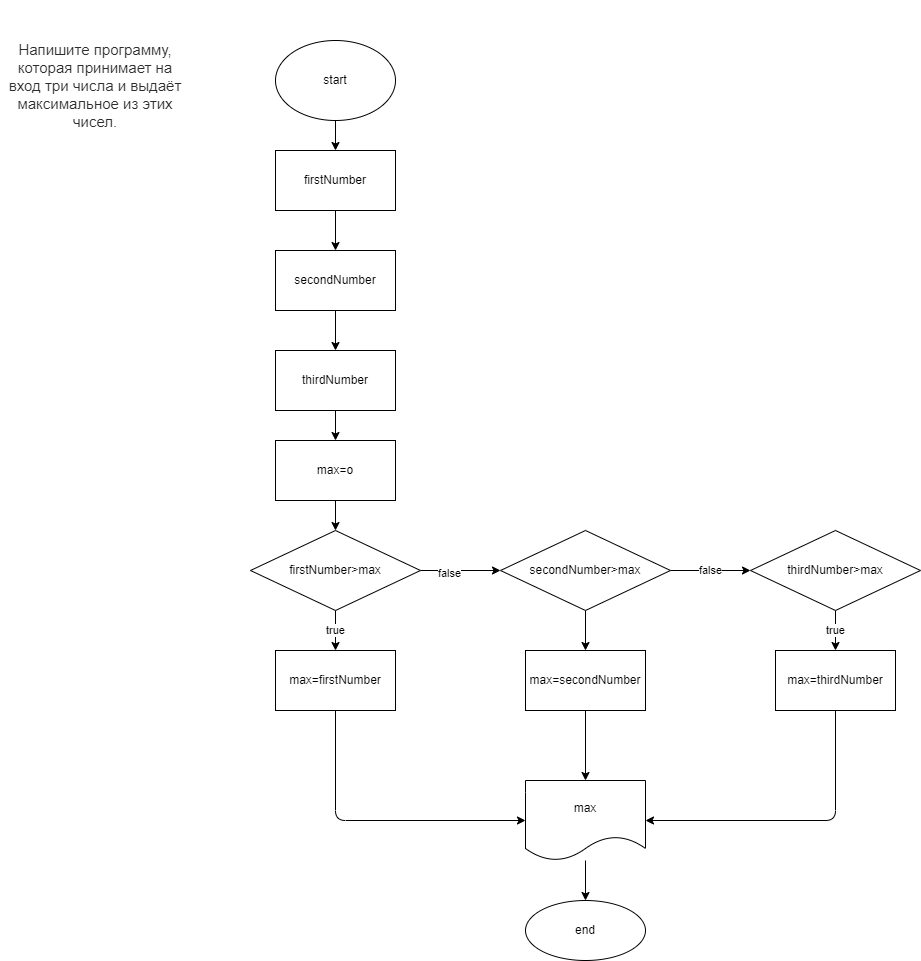

The diagram above was exported from draw.io. Its source (the exported page's mxGraphModel, read from the mxfile embedded in the PNG):
<mxGraphModel dx="588" dy="259" grid="1" gridSize="10" guides="1" tooltips="1" connect="1" arrows="1" fold="1" page="1" pageScale="1" pageWidth="850" pageHeight="1100" math="0" shadow="0">
  <root>
    <mxCell id="0" />
    <mxCell id="1" parent="0" />
    <mxCell id="2" value="&lt;span style=&quot;color: rgb(44 , 45 , 48) ; font-family: &amp;#34;roboto&amp;#34; , &amp;#34;san francisco&amp;#34; , &amp;#34;helvetica neue&amp;#34; , &amp;#34;helvetica&amp;#34; , &amp;#34;arial&amp;#34; ; font-size: 15px ; background-color: rgb(255 , 255 , 255)&quot;&gt;Напишите программу, которая принимает на вход три числа и выдаёт максимальное из этих чисел.&lt;/span&gt;" style="text;html=1;strokeColor=none;fillColor=none;align=center;verticalAlign=middle;whiteSpace=wrap;rounded=0;" parent="1" vertex="1">
      <mxGeometry x="30" y="50" width="190" height="170" as="geometry" />
    </mxCell>
    <mxCell id="5" value="" style="edgeStyle=none;html=1;" parent="1" source="3" target="4" edge="1">
      <mxGeometry relative="1" as="geometry" />
    </mxCell>
    <mxCell id="3" value="start" style="ellipse;whiteSpace=wrap;html=1;" parent="1" vertex="1">
      <mxGeometry x="305" y="90" width="120" height="80" as="geometry" />
    </mxCell>
    <mxCell id="7" value="" style="edgeStyle=none;html=1;" parent="1" source="4" target="6" edge="1">
      <mxGeometry relative="1" as="geometry" />
    </mxCell>
    <mxCell id="4" value="firstNumber" style="whiteSpace=wrap;html=1;" parent="1" vertex="1">
      <mxGeometry x="305" y="200" width="120" height="60" as="geometry" />
    </mxCell>
    <mxCell id="9" value="" style="edgeStyle=none;html=1;" parent="1" source="6" target="8" edge="1">
      <mxGeometry relative="1" as="geometry" />
    </mxCell>
    <mxCell id="6" value="secondNumber" style="whiteSpace=wrap;html=1;" parent="1" vertex="1">
      <mxGeometry x="305" y="300" width="120" height="60" as="geometry" />
    </mxCell>
    <mxCell id="11" value="" style="edgeStyle=none;html=1;" parent="1" source="8" target="10" edge="1">
      <mxGeometry relative="1" as="geometry" />
    </mxCell>
    <mxCell id="8" value="thirdNumber" style="whiteSpace=wrap;html=1;" parent="1" vertex="1">
      <mxGeometry x="305" y="400" width="120" height="60" as="geometry" />
    </mxCell>
    <mxCell id="13" value="" style="edgeStyle=none;html=1;" parent="1" source="10" target="12" edge="1">
      <mxGeometry relative="1" as="geometry" />
    </mxCell>
    <mxCell id="10" value="max=o" style="whiteSpace=wrap;html=1;" parent="1" vertex="1">
      <mxGeometry x="305" y="490" width="120" height="60" as="geometry" />
    </mxCell>
    <mxCell id="17" value="" style="edgeStyle=none;html=1;" parent="1" source="12" target="16" edge="1">
      <mxGeometry relative="1" as="geometry" />
    </mxCell>
    <mxCell id="18" value="false" style="edgeLabel;html=1;align=center;verticalAlign=middle;resizable=0;points=[];" parent="17" vertex="1" connectable="0">
      <mxGeometry x="-0.3" y="-2" relative="1" as="geometry">
        <mxPoint as="offset" />
      </mxGeometry>
    </mxCell>
    <mxCell id="23" value="true" style="edgeStyle=none;html=1;" parent="1" source="12" target="14" edge="1">
      <mxGeometry relative="1" as="geometry" />
    </mxCell>
    <mxCell id="12" value="firstNumber&amp;gt;max" style="rhombus;whiteSpace=wrap;html=1;" parent="1" vertex="1">
      <mxGeometry x="280" y="580" width="170" height="80" as="geometry" />
    </mxCell>
    <mxCell id="27" style="edgeStyle=none;html=1;entryX=0;entryY=0.5;entryDx=0;entryDy=0;" parent="1" source="14" target="26" edge="1">
      <mxGeometry relative="1" as="geometry">
        <Array as="points">
          <mxPoint x="365" y="870" />
        </Array>
      </mxGeometry>
    </mxCell>
    <mxCell id="14" value="max=firstNumber" style="whiteSpace=wrap;html=1;" parent="1" vertex="1">
      <mxGeometry x="305" y="700" width="120" height="60" as="geometry" />
    </mxCell>
    <mxCell id="20" value="" style="edgeStyle=none;html=1;" parent="1" source="16" target="19" edge="1">
      <mxGeometry relative="1" as="geometry" />
    </mxCell>
    <mxCell id="22" value="false" style="edgeStyle=none;html=1;" parent="1" source="16" target="21" edge="1">
      <mxGeometry relative="1" as="geometry" />
    </mxCell>
    <mxCell id="16" value="secondNumber&amp;gt;max" style="rhombus;whiteSpace=wrap;html=1;" parent="1" vertex="1">
      <mxGeometry x="530" y="580" width="170" height="80" as="geometry" />
    </mxCell>
    <mxCell id="28" value="" style="edgeStyle=none;html=1;" parent="1" source="19" target="26" edge="1">
      <mxGeometry relative="1" as="geometry" />
    </mxCell>
    <mxCell id="19" value="max=secondNumber" style="whiteSpace=wrap;html=1;" parent="1" vertex="1">
      <mxGeometry x="555" y="700" width="120" height="60" as="geometry" />
    </mxCell>
    <mxCell id="25" value="true" style="edgeStyle=none;html=1;" parent="1" source="21" target="24" edge="1">
      <mxGeometry relative="1" as="geometry" />
    </mxCell>
    <mxCell id="21" value="thirdNumber&amp;gt;max" style="rhombus;whiteSpace=wrap;html=1;" parent="1" vertex="1">
      <mxGeometry x="780" y="580" width="170" height="80" as="geometry" />
    </mxCell>
    <mxCell id="29" style="edgeStyle=none;html=1;entryX=1;entryY=0.5;entryDx=0;entryDy=0;" parent="1" source="24" target="26" edge="1">
      <mxGeometry relative="1" as="geometry">
        <Array as="points">
          <mxPoint x="865" y="870" />
        </Array>
      </mxGeometry>
    </mxCell>
    <mxCell id="24" value="max=thirdNumber" style="whiteSpace=wrap;html=1;" parent="1" vertex="1">
      <mxGeometry x="805" y="700" width="120" height="60" as="geometry" />
    </mxCell>
    <mxCell id="31" value="" style="edgeStyle=none;html=1;" parent="1" source="26" target="30" edge="1">
      <mxGeometry relative="1" as="geometry" />
    </mxCell>
    <mxCell id="26" value="max" style="shape=document;whiteSpace=wrap;html=1;boundedLbl=1;" parent="1" vertex="1">
      <mxGeometry x="555" y="830" width="120" height="80" as="geometry" />
    </mxCell>
    <mxCell id="30" value="end" style="ellipse;whiteSpace=wrap;html=1;" parent="1" vertex="1">
      <mxGeometry x="555" y="950" width="120" height="60" as="geometry" />
    </mxCell>
  </root>
</mxGraphModel>